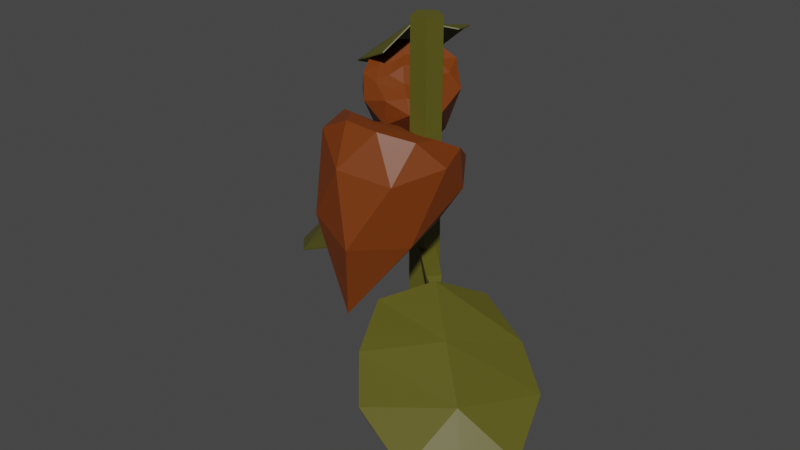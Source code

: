# Source: StrawberryPlant_Stage_04.blend  (saved by Blender 2.90.8; exported with 4.5.12 LTS)
import bpy
from mathutils import Matrix  # noqa: F401  (used for matrix-valued properties, if any)

bpy.ops.wm.read_factory_settings(use_empty=True)
scene = bpy.context.scene
scene.name = 'Scene'

# ---- collections
col_collection = bpy.data.collections.new('Collection'); scene.collection.children.link(col_collection)

# ---- materials (node trees are filled in below, after node groups)
mat_oldgreenstrawberryplant = bpy.data.materials.new('OldGreenStrawberryPlant')
mat_oldgreenstrawberryplant.use_transparent_shadow = False
mat_oldgredstrawberryplant = bpy.data.materials.new('OldGRedStrawberryPlant')
mat_oldgredstrawberryplant.use_transparent_shadow = False

# ---- material node trees
mat_oldgreenstrawberryplant.use_nodes = True; mat_oldgreenstrawberryplant.node_tree.nodes.clear()
_N = mat_oldgreenstrawberryplant.node_tree.nodes; _L = mat_oldgreenstrawberryplant.node_tree.links
n0 = _N.new('ShaderNodeBsdfPrincipled'); n0.name = 'Principled BSDF'; n0.location = (10, 300)
n0.distribution = 'GGX'
n0.subsurface_method = 'BURLEY'
n0.inputs[0].default_value = (0.1025, 0.09553, 0.01018, 1.0)
n0.inputs[3].default_value = 1.45
n0.inputs[27].default_value = (0.0, 0.0, 0.0, 1.0)
n0.inputs[28].default_value = 1.0
n1 = _N.new('ShaderNodeOutputMaterial'); n1.name = 'Material Output'; n1.location = (300, 300)
_L.new(n0.outputs[0], n1.inputs[0])
n1.is_active_output = True
mat_oldgredstrawberryplant.use_nodes = True; mat_oldgredstrawberryplant.node_tree.nodes.clear()
_N = mat_oldgredstrawberryplant.node_tree.nodes; _L = mat_oldgredstrawberryplant.node_tree.links
n0 = _N.new('ShaderNodeBsdfPrincipled'); n0.name = 'Principled BSDF'; n0.location = (10, 300)
n0.distribution = 'GGX'
n0.subsurface_method = 'BURLEY'
n0.inputs[0].default_value = (0.1789, 0.03686, 0.001841, 1.0)
n0.inputs[3].default_value = 1.45
n0.inputs[27].default_value = (0.0, 0.0, 0.0, 1.0)
n0.inputs[28].default_value = 1.0
n1 = _N.new('ShaderNodeOutputMaterial'); n1.name = 'Material Output'; n1.location = (300, 300)
_L.new(n0.outputs[0], n1.inputs[0])
n1.is_active_output = True

# ---- world
world_world = bpy.data.worlds.new('World'); scene.world = world_world
world_world.use_nodes = True; world_world.node_tree.nodes.clear()
_N = world_world.node_tree.nodes; _L = world_world.node_tree.links
n0 = _N.new('ShaderNodeOutputWorld'); n0.name = 'World Output'; n0.location = (300, 300)
n1 = _N.new('ShaderNodeBackground'); n1.name = 'Background'; n1.location = (10, 300)
n1.inputs[0].default_value = (0.05088, 0.05088, 0.05088, 1.0)
_L.new(n1.outputs[0], n0.inputs[0])
n0.is_active_output = True
world_world.color = (0.05088, 0.05088, 0.05088)
world_world.use_sun_shadow = False
world_world.sun_shadow_jitter_overblur = 0.0

# ---- meshes
me_cylinder_005 = bpy.data.meshes.new('Cylinder.005')
me_cylinder_005.from_pydata([(0.1159, 0.1708, -1.555), (0.1159, 0.1234, 0.9532), (0.252, 0.07183, -1.555), (0.207, 0.05719, 0.9532), (0.2, -0.08825, -1.555), (0.1722, -0.04992, 0.9532), (0.03171, -0.08825, -1.555), (0.05955, -0.04992, 0.9532), (-0.0203, 0.07183, -1.555), (0.02475, 0.05719, 0.9532), (0.1159, 0.1234, -1.345), (0.207, 0.05719, -1.345), (0.1722, -0.04992, -1.345), (0.05955, -0.04992, -1.345), (0.02475, 0.05719, -1.345), (0.04986, 0.01593, -0.2475), (0.0501, 0.009756, -0.2209), (0.06994, 0.1001, -0.2281), (0.07019, 0.09395, -0.2015), (-0.3409, 0.1799, -0.3517), (-0.2084, 0.1003, -0.326), (-0.2182, 0.0949, -0.2927), (-0.1903, 0.1762, -0.3086), (-0.2001, 0.1708, -0.2752), (-1.067, 0.1917, -0.895), (-1.075, 0.1922, -0.8894), (-0.9442, 0.7044, -0.7778), (-0.9518, 0.7049, -0.7722), (-1.187, 0.553, -1.126), (-1.195, 0.5535, -1.12), (-0.806, -0.07775, -0.7825), (-0.8112, -0.07838, -0.7744), (-0.6049, 0.7653, -0.5881), (-0.6101, 0.7647, -0.58), (-0.8783, 0.3673, -0.6099), (-0.8731, 0.368, -0.6181), (-0.2337, -0.1132, -0.4833), (-0.2388, -0.1138, -0.4752), (-0.1056, 0.4235, -0.3596), (-0.1108, 0.4228, -0.3515), (-0.2491, 0.1455, -0.2973), (-0.2543, 0.1449, -0.2892), (-0.531, -0.1422, -0.6437), (-0.5362, -0.1428, -0.6356), (-0.3441, 0.6412, -0.4631), (-0.5616, 0.2567, -0.4564), (-0.5668, 0.2561, -0.4484), (-0.3493, 0.6405, -0.455), (0.1509, 0.07084, -0.4666), (0.1489, 0.07348, -0.4359), (0.08339, -0.003646, -0.4648), (0.0813, -0.001006, -0.4341), (0.4712, -0.2901, -0.5759), (0.3771, -0.1428, -0.5446), (0.3831, -0.1473, -0.5054), (0.3162, -0.2099, -0.5429), (0.3222, -0.2145, -0.5038), (1.279, -0.6325, -1.106), (1.286, -0.638, -1.099), (0.8696, -1.086, -1.092), (0.8758, -1.091, -1.085), (1.241, -1.039, -1.421), (1.247, -1.045, -1.413), (1.148, -0.2329, -0.9514), (1.152, -0.2362, -0.9417), (0.4713, -0.9787, -0.9334), (0.4752, -0.982, -0.9238), (0.9528, -0.7347, -0.8453), (0.9488, -0.7314, -0.8551), (0.5436, 0.07464, -0.6717), (0.5475, 0.07134, -0.662), (0.1131, -0.4001, -0.6602), (0.117, -0.4034, -0.6506), (0.3881, -0.2134, -0.5179), (0.392, -0.2167, -0.5083), (0.8832, -0.03774, -0.8125), (0.8871, -0.04104, -0.8029), (0.2547, -0.7308, -0.7958), (0.6691, -0.4723, -0.6852), (0.673, -0.4756, -0.6756), (0.2586, -0.7341, -0.7862), (0.2325, -0.7938, -0.1311), (0.4756, -0.5082, 0.4626), (0.09384, -0.6163, 0.5247), (-0.2232, -0.4492, 0.2743), (0.07258, -0.192, -0.1679), (0.5737, -0.2235, 0.1378), (0.2438, -0.4305, 0.4616), (-0.007578, -0.3709, 0.4402), (-0.04223, -0.1195, 0.3183), (0.2778, -0.02893, 0.2634), (0.4103, -0.2526, 0.3686), (0.1762, -0.2513, 0.3484), (0.1373, -0.7506, 0.3012), (0.4401, -0.6649, 0.2531), (0.3025, -0.6169, 0.5125), (0.5929, -0.3986, 0.3157), (0.4747, -0.5432, -0.1321), (-0.07118, -0.6973, -0.03881), (-0.09907, -0.5945, 0.4267), (0.1373, -0.6844, -0.6061), (-0.158, -0.3573, -0.05801), (0.3763, -0.206, -0.1496), (0.473, -0.3509, 0.432), (0.5251, -0.191, 0.3473), (0.1828, -0.5121, 0.5103), (0.3474, -0.4656, 0.482), (-0.1373, -0.3786, 0.4608), (0.009126, -0.4822, 0.5112), (-0.0573, -0.03884, 0.1896), (-0.1868, -0.2098, 0.3398), (0.4457, -0.03068, 0.2314), (0.2117, 0.03732, 0.1435), (0.3437, -0.352, 0.4262), (0.113, -0.4173, 0.4657), (-0.05125, -0.2569, 0.3771), (0.1057, -0.04491, 0.266), (0.3704, -0.1375, 0.3048), (0.2152, -0.3391, 0.4389), (0.3023, -0.2463, 0.3592), (0.07434, -0.3108, 0.3983), (0.07212, -0.1961, 0.2997), (0.2179, -0.1548, 0.2749), (-0.4614, 0.3488, 0.14), (-0.3238, -0.00879, 0.5274), (-0.3328, 0.2632, 0.6633), (-0.1397, 0.5081, 0.5489), (0.01031, 0.3515, 0.1586), (-0.1209, -0.05952, 0.2657), (-0.2227, 0.1376, 0.5779), (-0.1305, 0.3058, 0.6185), (0.06491, 0.3084, 0.5339), (0.07245, 0.08046, 0.4201), (-0.1206, 0.008125, 0.4698), (-0.07421, 0.1752, 0.5084), (-0.4299, 0.3089, 0.4914), (-0.4227, 0.09329, 0.3873), (-0.3722, 0.1216, 0.6047), (-0.2599, -0.07874, 0.3928), (-0.3244, 0.1319, 0.09942), (-0.3368, 0.5207, 0.2857), (-0.2762, 0.4142, 0.6369), (-0.3544, 0.4421, -0.2532), (-0.07108, 0.5194, 0.2932), (-0.05848, 0.1388, 0.103), (-0.207, -0.03062, 0.5031), (-0.09658, -0.07899, 0.4272), (-0.2728, 0.185, 0.6284), (-0.269, 0.06779, 0.5697), (-0.1122, 0.3929, 0.663), (-0.218, 0.2998, 0.6681), (0.1321, 0.332, 0.4431), (0.0256, 0.4217, 0.5839), (0.04051, -0.02889, 0.3588), (0.1384, 0.1404, 0.3474), (-0.183, 0.06083, 0.5283), (-0.1884, 0.2252, 0.6104), (-0.03619, 0.3282, 0.5809), (0.09345, 0.2027, 0.4613), (-0.02625, 0.02778, 0.4308), (-0.1496, 0.1449, 0.5665), (-0.09506, 0.08416, 0.4875), (-0.1004, 0.2465, 0.5686), (-0.01207, 0.2479, 0.496), (-0.008595, 0.1439, 0.4442), (0.08647, -0.02719, 0.8493), (0.08573, -0.03372, 0.87), (0.131, 0.0251, 0.8672), (0.1302, 0.01858, 0.888), (-0.1429, 0.232, 0.8031), (-0.07391, 0.1276, 0.8099), (-0.08124, 0.1245, 0.8369), (-0.03379, 0.1747, 0.8261), (-0.04112, 0.1717, 0.8531), (-0.6798, 0.53, 0.4023), (-0.6849, 0.5326, 0.4074), (-0.4088, 0.8485, 0.5115), (-0.4138, 0.851, 0.5165), (-0.6532, 0.8507, 0.2495), (-0.6583, 0.8533, 0.2546), (-0.5857, 0.2377, 0.4788), (-0.5892, 0.2384, 0.4855), (-0.14, 0.7613, 0.6586), (-0.1436, 0.762, 0.6654), (-0.4713, 0.5699, 0.6272), (-0.4676, 0.5692, 0.6202), (-0.1732, -0.00564, 0.6764), (-0.1767, -0.004934, 0.6832), (0.1104, 0.3277, 0.7911), (0.1069, 0.3284, 0.7979), (-0.08623, 0.1718, 0.8379), (-0.0898, 0.1726, 0.8447), (-0.4046, 0.08698, 0.5694), (-0.4082, 0.08769, 0.5762), (0.00936, 0.5735, 0.7369), (-0.28, 0.3705, 0.7397), (-0.2836, 0.3712, 0.7465), (0.005788, 0.5742, 0.7436)], [], [(10, 1, 3, 11), (11, 3, 5, 12), (12, 5, 7, 13), (3, 1, 9, 7, 5), (13, 7, 9, 14), (14, 9, 1, 10), (0, 2, 4, 6, 8), (8, 14, 10, 0), (6, 13, 14, 8), (4, 12, 13, 6), (2, 11, 12, 4), (0, 10, 11, 2), (20, 21, 19), (22, 23, 18, 17), (17, 18, 16, 15), (20, 22, 17, 15), (23, 21, 16, 18), (19, 21, 23), (19, 22, 20), (19, 23, 22), (15, 16, 21, 20), (43, 42, 36, 37), (28, 29, 27, 26), (45, 44, 38, 40), (43, 37, 41, 46), (45, 40, 36, 42), (46, 41, 39, 47), (47, 39, 38, 44), (24, 25, 29, 28), (29, 34, 33, 27), (25, 31, 34, 29), (26, 32, 35, 28), (27, 33, 32, 26), (30, 31, 25, 24), (40, 41, 37, 36), (38, 39, 41, 40), (28, 35, 30, 24), (33, 47, 44, 32), (34, 46, 47, 33), (35, 45, 42, 30), (31, 43, 46, 34), (35, 32, 44, 45), (31, 30, 42, 43), (53, 54, 52), (55, 56, 51, 50), (50, 51, 49, 48), (53, 55, 50, 48), (56, 54, 49, 51), (52, 54, 56), (52, 55, 53), (52, 56, 55), (48, 49, 54, 53), (76, 75, 69, 70), (61, 62, 60, 59), (78, 77, 71, 73), (76, 70, 74, 79), (78, 73, 69, 75), (79, 74, 72, 80), (80, 72, 71, 77), (57, 58, 62, 61), (62, 67, 66, 60), (58, 64, 67, 62), (59, 65, 68, 61), (60, 66, 65, 59), (63, 64, 58, 57), (73, 74, 70, 69), (71, 72, 74, 73), (61, 68, 63, 57), (66, 80, 77, 65), (67, 79, 80, 66), (68, 78, 75, 63), (64, 76, 79, 67), (68, 65, 77, 78), (64, 63, 75, 76), (81, 94, 93), (82, 94, 96), (81, 93, 98), (81, 98, 100), (81, 100, 97), (82, 96, 103), (83, 95, 105), (84, 99, 107), (85, 101, 109), (86, 102, 111), (82, 103, 106), (83, 105, 108), (84, 107, 110), (85, 109, 112), (86, 111, 104), (87, 113, 118), (88, 114, 120), (89, 115, 121), (90, 116, 122), (91, 117, 119), (119, 122, 92), (119, 117, 122), (117, 90, 122), (122, 121, 92), (122, 116, 121), (116, 89, 121), (121, 120, 92), (121, 115, 120), (115, 88, 120), (120, 118, 92), (120, 114, 118), (114, 87, 118), (118, 119, 92), (118, 113, 119), (113, 91, 119), (104, 117, 91), (104, 111, 117), (111, 90, 117), (112, 116, 90), (112, 109, 116), (109, 89, 116), (110, 115, 89), (110, 107, 115), (107, 88, 115), (108, 114, 88), (108, 105, 114), (105, 87, 114), (106, 113, 87), (106, 103, 113), (103, 91, 113), (111, 112, 90), (111, 102, 112), (102, 85, 112), (109, 110, 89), (109, 101, 110), (101, 84, 110), (107, 108, 88), (107, 99, 108), (99, 83, 108), (105, 106, 87), (105, 95, 106), (95, 82, 106), (103, 104, 91), (103, 96, 104), (96, 86, 104), (97, 102, 86), (97, 100, 102), (100, 85, 102), (100, 101, 85), (100, 98, 101), (98, 84, 101), (98, 99, 84), (98, 93, 99), (93, 83, 99), (96, 97, 86), (96, 94, 97), (94, 81, 97), (93, 95, 83), (93, 94, 95), (94, 82, 95), (123, 136, 135), (124, 136, 138), (123, 135, 140), (123, 140, 142), (123, 142, 139), (124, 138, 145), (125, 137, 147), (126, 141, 149), (127, 143, 151), (128, 144, 153), (124, 145, 148), (125, 147, 150), (126, 149, 152), (127, 151, 154), (128, 153, 146), (129, 155, 160), (130, 156, 162), (131, 157, 163), (132, 158, 164), (133, 159, 161), (161, 164, 134), (161, 159, 164), (159, 132, 164), (164, 163, 134), (164, 158, 163), (158, 131, 163), (163, 162, 134), (163, 157, 162), (157, 130, 162), (162, 160, 134), (162, 156, 160), (156, 129, 160), (160, 161, 134), (160, 155, 161), (155, 133, 161), (146, 159, 133), (146, 153, 159), (153, 132, 159), (154, 158, 132), (154, 151, 158), (151, 131, 158), (152, 157, 131), (152, 149, 157), (149, 130, 157), (150, 156, 130), (150, 147, 156), (147, 129, 156), (148, 155, 129), (148, 145, 155), (145, 133, 155), (153, 154, 132), (153, 144, 154), (144, 127, 154), (151, 152, 131), (151, 143, 152), (143, 126, 152), (149, 150, 130), (149, 141, 150), (141, 125, 150), (147, 148, 129), (147, 137, 148), (137, 124, 148), (145, 146, 133), (145, 138, 146), (138, 128, 146), (139, 144, 128), (139, 142, 144), (142, 127, 144), (142, 143, 127), (142, 140, 143), (140, 126, 143), (140, 141, 126), (140, 135, 141), (135, 125, 141), (138, 139, 128), (138, 136, 139), (136, 123, 139), (135, 137, 125), (135, 136, 137), (136, 124, 137), (170, 171, 169), (172, 173, 168, 167), (167, 168, 166, 165), (170, 172, 167, 165), (173, 171, 166, 168), (169, 171, 173), (169, 172, 170), (169, 173, 172), (165, 166, 171, 170), (193, 192, 186, 187), (178, 179, 177, 176), (195, 194, 188, 190), (193, 187, 191, 196), (195, 190, 186, 192), (196, 191, 189, 197), (197, 189, 188, 194), (174, 175, 179, 178), (179, 184, 183, 177), (175, 181, 184, 179), (176, 182, 185, 178), (177, 183, 182, 176), (180, 181, 175, 174), (190, 191, 187, 186), (188, 189, 191, 190), (178, 185, 180, 174), (183, 197, 194, 182), (184, 196, 197, 183), (185, 195, 192, 180), (181, 193, 196, 184), (185, 182, 194, 195), (181, 180, 192, 193)])
me_cylinder_005.polygons.foreach_set('material_index', [0, 0, 0, 0, 0, 0, 0, 0, 0, 0, 0, 0, 0, 0, 0, 0, 0, 0, 0, 0, 0, 0, 0, 0, 0, 0, 0, 0, 0, 0, 0, 0, 0, 0, 0, 0, 0, 0, 0, 0, 0, 0, 0, 0, 0, 0, 0, 0, 0, 0, 0, 0, 0, 0, 0, 0, 0, 0, 0, 0, 0, 0, 0, 0, 0, 0, 0, 0, 0, 0, 0, 0, 0, 0, 1, 1, 1, 1, 1, 1, 1, 1, 1, 1, 1, 1, 1, 1, 1, 1, 1, 1, 1, 1, 1, 1, 1, 1, 1, 1, 1, 1, 1, 1, 1, 1, 1, 1, 1, 1, 1, 1, 1, 1, 1, 1, 1, 1, 1, 1, 1, 1, 1, 1, 1, 1, 1, 1, 1, 1, 1, 1, 1, 1, 1, 1, 1, 1, 1, 1, 1, 1, 1, 1, 1, 1, 1, 1, 1, 1, 1, 1, 1, 1, 1, 1, 1, 1, 1, 1, 1, 1, 1, 1, 1, 1, 1, 1, 1, 1, 1, 1, 1, 1, 1, 1, 1, 1, 1, 1, 1, 1, 1, 1, 1, 1, 1, 1, 1, 1, 1, 1, 1, 1, 1, 1, 1, 1, 1, 1, 1, 1, 1, 1, 1, 1, 1, 1, 1, 1, 1, 1, 1, 1, 1, 1, 1, 1, 1, 1, 1, 1, 1, 1, 1, 1, 1, 1, 1, 1, 1, 1, 1, 1, 0, 0, 0, 0, 0, 0, 0, 0, 0, 0, 0, 0, 0, 0, 0, 0, 0, 0, 0, 0, 0, 0, 0, 0, 0, 0, 0, 0, 0, 0, 0])
_uv = me_cylinder_005.uv_layers.new(name='UVMap')
_uv.uv.foreach_set('vector', [1.0, 0.5483, 1.0, 1.0, 0.8, 1.0, 0.8, 0.5483, 0.8, 0.5483, 0.8, 1.0, 0.6, 1.0, 0.6, 0.5483, 0.6, 0.5483, 0.6, 1.0, 0.4, 1.0, 0.4, 0.5483, 0.4783, 0.3242, 0.25, 0.49, 0.02175, 0.3242, 0.1089, 0.05584, 0.3911, 0.05584, 0.4, 0.5483, 0.4, 1.0, 0.2, 1.0, 0.2, 0.5483, 0.2, 0.5483, 0.2, 1.0, 2.98e-08, 1.0, 2.98e-08, 0.5483, 0.75, 0.49, 0.9783, 0.3242, 0.8911, 0.05584, 0.6089, 0.05584, 0.5217, 0.3242, 0.2, 0.5, 0.2, 0.5483, 2.98e-08, 0.5483, 2.98e-08, 0.5, 0.4, 0.5, 0.4, 0.5483, 0.2, 0.5483, 0.2, 0.5, 0.6, 0.5, 0.6, 0.5483, 0.4, 0.5483, 0.4, 0.5, 0.8, 0.5, 0.8, 0.5483, 0.6, 0.5483, 0.6, 0.5, 1.0, 0.5, 1.0, 0.5483, 0.8, 0.5483, 0.8, 0.5, 0.375, 0.125, 0.625, 0.125, 0.5, 0.375, 0.375, 0.625, 0.625, 0.625, 0.625, 0.75, 0.375, 0.75, 0.375, 0.75, 0.625, 0.75, 0.625, 1.0, 0.375, 1.0, 0.125, 0.625, 0.375, 0.625, 0.375, 0.75, 0.125, 0.75, 0.625, 0.625, 0.875, 0.625, 0.875, 0.75, 0.625, 0.75, 0.5, 0.375, 0.875, 0.625, 0.625, 0.625, 0.5, 0.375, 0.375, 0.625, 0.125, 0.625, 0.5, 0.375, 0.625, 0.625, 0.375, 0.625, 0.375, 0.0, 0.625, 0.0, 0.625, 0.125, 0.375, 0.125, 0.625, 0.04167, 0.375, 0.04167, 0.375, 0.0, 0.625, 0.0, 0.375, 0.375, 0.625, 0.375, 0.625, 0.5, 0.375, 0.5, 0.25, 0.7083, 0.375, 0.7083, 0.375, 0.75, 0.25, 0.75, 0.875, 0.7083, 0.875, 0.75, 0.75, 0.75, 0.75, 0.7083, 0.25, 0.7083, 0.25, 0.75, 0.125, 0.75, 0.125, 0.7083, 0.75, 0.7083, 0.75, 0.75, 0.625, 0.75, 0.625, 0.7083, 0.625, 0.7083, 0.625, 0.75, 0.375, 0.75, 0.375, 0.7083, 0.375, 0.25, 0.625, 0.25, 0.625, 0.375, 0.375, 0.375, 0.75, 0.5, 0.75, 0.6667, 0.625, 0.6667, 0.625, 0.5, 0.875, 0.5, 0.875, 0.6667, 0.75, 0.6667, 0.75, 0.5, 0.375, 0.5, 0.375, 0.6667, 0.25, 0.6667, 0.25, 0.5, 0.625, 0.5, 0.625, 0.6667, 0.375, 0.6667, 0.375, 0.5, 0.375, 0.08333, 0.625, 0.08333, 0.625, 0.25, 0.375, 0.25, 0.375, 0.875, 0.625, 0.875, 0.625, 1.0, 0.375, 1.0, 0.375, 0.75, 0.625, 0.75, 0.625, 0.875, 0.375, 0.875, 0.25, 0.5, 0.25, 0.6667, 0.125, 0.6667, 0.125, 0.5, 0.625, 0.6667, 0.625, 0.7083, 0.375, 0.7083, 0.375, 0.6667, 0.75, 0.6667, 0.75, 0.7083, 0.625, 0.7083, 0.625, 0.6667, 0.25, 0.6667, 0.25, 0.7083, 0.125, 0.7083, 0.125, 0.6667, 0.875, 0.6667, 0.875, 0.7083, 0.75, 0.7083, 0.75, 0.6667, 0.25, 0.6667, 0.375, 0.6667, 0.375, 0.7083, 0.25, 0.7083, 0.625, 0.08333, 0.375, 0.08333, 0.375, 0.04167, 0.625, 0.04167, 0.375, 0.125, 0.625, 0.125, 0.5, 0.375, 0.375, 0.625, 0.625, 0.625, 0.625, 0.75, 0.375, 0.75, 0.375, 0.75, 0.625, 0.75, 0.625, 1.0, 0.375, 1.0, 0.125, 0.625, 0.375, 0.625, 0.375, 0.75, 0.125, 0.75, 0.625, 0.625, 0.875, 0.625, 0.875, 0.75, 0.625, 0.75, 0.5, 0.375, 0.875, 0.625, 0.625, 0.625, 0.5, 0.375, 0.375, 0.625, 0.125, 0.625, 0.5, 0.375, 0.625, 0.625, 0.375, 0.625, 0.375, 0.0, 0.625, 0.0, 0.625, 0.125, 0.375, 0.125, 0.625, 0.04167, 0.375, 0.04167, 0.375, 0.0, 0.625, 0.0, 0.375, 0.375, 0.625, 0.375, 0.625, 0.5, 0.375, 0.5, 0.25, 0.7083, 0.375, 0.7083, 0.375, 0.75, 0.25, 0.75, 0.875, 0.7083, 0.875, 0.75, 0.75, 0.75, 0.75, 0.7083, 0.25, 0.7083, 0.25, 0.75, 0.125, 0.75, 0.125, 0.7083, 0.75, 0.7083, 0.75, 0.75, 0.625, 0.75, 0.625, 0.7083, 0.625, 0.7083, 0.625, 0.75, 0.375, 0.75, 0.375, 0.7083, 0.375, 0.25, 0.625, 0.25, 0.625, 0.375, 0.375, 0.375, 0.75, 0.5, 0.75, 0.6667, 0.625, 0.6667, 0.625, 0.5, 0.875, 0.5, 0.875, 0.6667, 0.75, 0.6667, 0.75, 0.5, 0.375, 0.5, 0.375, 0.6667, 0.25, 0.6667, 0.25, 0.5, 0.625, 0.5, 0.625, 0.6667, 0.375, 0.6667, 0.375, 0.5, 0.375, 0.08333, 0.625, 0.08333, 0.625, 0.25, 0.375, 0.25, 0.375, 0.875, 0.625, 0.875, 0.625, 1.0, 0.375, 1.0, 0.375, 0.75, 0.625, 0.75, 0.625, 0.875, 0.375, 0.875, 0.25, 0.5, 0.25, 0.6667, 0.125, 0.6667, 0.125, 0.5, 0.625, 0.6667, 0.625, 0.7083, 0.375, 0.7083, 0.375, 0.6667, 0.75, 0.6667, 0.75, 0.7083, 0.625, 0.7083, 0.625, 0.6667, 0.25, 0.6667, 0.25, 0.7083, 0.125, 0.7083, 0.125, 0.6667, 0.875, 0.6667, 0.875, 0.7083, 0.75, 0.7083, 0.75, 0.6667, 0.25, 0.6667, 0.375, 0.6667, 0.375, 0.7083, 0.25, 0.7083, 0.625, 0.08333, 0.375, 0.08333, 0.375, 0.04167, 0.625, 0.04167, 0.8182, 0.0, 0.7727, 0.07873, 0.8636, 0.07873, 0.7273, 0.1575, 0.6818, 0.07873, 0.6364, 0.1575, 0.09091, 0.0, 0.04545, 0.07873, 0.1364, 0.07873, 0.2727, 0.0, 0.2273, 0.07873, 0.3182, 0.07873, 0.4545, 0.0, 0.4091, 0.07873, 0.5, 0.07873, 0.7273, 0.1575, 0.6364, 0.1575, 0.6818, 0.2362, 0.9091, 0.1575, 0.8182, 0.1575, 0.8636, 0.2362, 0.1818, 0.1575, 0.09091, 0.1575, 0.1364, 0.2362, 0.3636, 0.1575, 0.2727, 0.1575, 0.3182, 0.2362, 0.5455, 0.1575, 0.4545, 0.1575, 0.5, 0.2362, 0.7273, 0.1575, 0.6818, 0.2362, 0.7727, 0.2362, 0.9091, 0.1575, 0.8636, 0.2362, 0.9545, 0.2362, 0.1818, 0.1575, 0.1364, 0.2362, 0.2273, 0.2362, 0.3636, 0.1575, 0.3182, 0.2362, 0.4091, 0.2362, 0.5455, 0.1575, 0.5, 0.2362, 0.5909, 0.2362, 0.8182, 0.3149, 0.7273, 0.3149, 0.7727, 0.3937, 1.0, 0.3149, 0.9091, 0.3149, 0.9545, 0.3937, 0.2727, 0.3149, 0.1818, 0.3149, 0.2273, 0.3937, 0.4545, 0.3149, 0.3636, 0.3149, 0.4091, 0.3937, 0.6364, 0.3149, 0.5455, 0.3149, 0.5909, 0.3937, 0.5909, 0.3937, 0.5, 0.3937, 0.5455, 0.4724, 0.5909, 0.3937, 0.5455, 0.3149, 0.5, 0.3937, 0.5455, 0.3149, 0.4545, 0.3149, 0.5, 0.3937, 0.4091, 0.3937, 0.3182, 0.3937, 0.3636, 0.4724, 0.4091, 0.3937, 0.3636, 0.3149, 0.3182, 0.3937, 0.3636, 0.3149, 0.2727, 0.3149, 0.3182, 0.3937, 0.2273, 0.3937, 0.1364, 0.3937, 0.1818, 0.4724, 0.2273, 0.3937, 0.1818, 0.3149, 0.1364, 0.3937, 0.1818, 0.3149, 0.09091, 0.3149, 0.1364, 0.3937, 0.9545, 0.3937, 0.8636, 0.3937, 0.9091, 0.4724, 0.9545, 0.3937, 0.9091, 0.3149, 0.8636, 0.3937, 0.9091, 0.3149, 0.8182, 0.3149, 0.8636, 0.3937, 0.7727, 0.3937, 0.6818, 0.3937, 0.7273, 0.4724, 0.7727, 0.3937, 0.7273, 0.3149, 0.6818, 0.3937, 0.7273, 0.3149, 0.6364, 0.3149, 0.6818, 0.3937, 0.5909, 0.2362, 0.5455, 0.3149, 0.6364, 0.3149, 0.5909, 0.2362, 0.5, 0.2362, 0.5455, 0.3149, 0.5, 0.2362, 0.4545, 0.3149, 0.5455, 0.3149, 0.4091, 0.2362, 0.3636, 0.3149, 0.4545, 0.3149, 0.4091, 0.2362, 0.3182, 0.2362, 0.3636, 0.3149, 0.3182, 0.2362, 0.2727, 0.3149, 0.3636, 0.3149, 0.2273, 0.2362, 0.1818, 0.3149, 0.2727, 0.3149, 0.2273, 0.2362, 0.1364, 0.2362, 0.1818, 0.3149, 0.1364, 0.2362, 0.09091, 0.3149, 0.1818, 0.3149, 0.9545, 0.2362, 0.9091, 0.3149, 1.0, 0.3149, 0.9545, 0.2362, 0.8636, 0.2362, 0.9091, 0.3149, 0.8636, 0.2362, 0.8182, 0.3149, 0.9091, 0.3149, 0.7727, 0.2362, 0.7273, 0.3149, 0.8182, 0.3149, 0.7727, 0.2362, 0.6818, 0.2362, 0.7273, 0.3149, 0.6818, 0.2362, 0.6364, 0.3149, 0.7273, 0.3149, 0.5, 0.2362, 0.4091, 0.2362, 0.4545, 0.3149, 0.5, 0.2362, 0.4545, 0.1575, 0.4091, 0.2362, 0.4545, 0.1575, 0.3636, 0.1575, 0.4091, 0.2362, 0.3182, 0.2362, 0.2273, 0.2362, 0.2727, 0.3149, 0.3182, 0.2362, 0.2727, 0.1575, 0.2273, 0.2362, 0.2727, 0.1575, 0.1818, 0.1575, 0.2273, 0.2362, 0.1364, 0.2362, 0.04545, 0.2362, 0.09091, 0.3149, 0.1364, 0.2362, 0.09091, 0.1575, 0.04545, 0.2362, 0.09091, 0.1575, 0.0, 0.1575, 0.04545, 0.2362, 0.8636, 0.2362, 0.7727, 0.2362, 0.8182, 0.3149, 0.8636, 0.2362, 0.8182, 0.1575, 0.7727, 0.2362, 0.8182, 0.1575, 0.7273, 0.1575, 0.7727, 0.2362, 0.6818, 0.2362, 0.5909, 0.2362, 0.6364, 0.3149, 0.6818, 0.2362, 0.6364, 0.1575, 0.5909, 0.2362, 0.6364, 0.1575, 0.5455, 0.1575, 0.5909, 0.2362, 0.5, 0.07873, 0.4545, 0.1575, 0.5455, 0.1575, 0.5, 0.07873, 0.4091, 0.07873, 0.4545, 0.1575, 0.4091, 0.07873, 0.3636, 0.1575, 0.4545, 0.1575, 0.3182, 0.07873, 0.2727, 0.1575, 0.3636, 0.1575, 0.3182, 0.07873, 0.2273, 0.07873, 0.2727, 0.1575, 0.2273, 0.07873, 0.1818, 0.1575, 0.2727, 0.1575, 0.1364, 0.07873, 0.09091, 0.1575, 0.1818, 0.1575, 0.1364, 0.07873, 0.04545, 0.07873, 0.09091, 0.1575, 0.04545, 0.07873, 0.0, 0.1575, 0.09091, 0.1575, 0.6364, 0.1575, 0.5909, 0.07873, 0.5455, 0.1575, 0.6364, 0.1575, 0.6818, 0.07873, 0.5909, 0.07873, 0.6818, 0.07873, 0.6364, 0.0, 0.5909, 0.07873, 0.8636, 0.07873, 0.8182, 0.1575, 0.9091, 0.1575, 0.8636, 0.07873, 0.7727, 0.07873, 0.8182, 0.1575, 0.7727, 0.07873, 0.7273, 0.1575, 0.8182, 0.1575, 0.8182, 0.0, 0.7727, 0.07873, 0.8636, 0.07873, 0.7273, 0.1575, 0.6818, 0.07873, 0.6364, 0.1575, 0.09091, 0.0, 0.04545, 0.07873, 0.1364, 0.07873, 0.2727, 0.0, 0.2273, 0.07873, 0.3182, 0.07873, 0.4545, 0.0, 0.4091, 0.07873, 0.5, 0.07873, 0.7273, 0.1575, 0.6364, 0.1575, 0.6818, 0.2362, 0.9091, 0.1575, 0.8182, 0.1575, 0.8636, 0.2362, 0.1818, 0.1575, 0.09091, 0.1575, 0.1364, 0.2362, 0.3636, 0.1575, 0.2727, 0.1575, 0.3182, 0.2362, 0.5455, 0.1575, 0.4545, 0.1575, 0.5, 0.2362, 0.7273, 0.1575, 0.6818, 0.2362, 0.7727, 0.2362, 0.9091, 0.1575, 0.8636, 0.2362, 0.9545, 0.2362, 0.1818, 0.1575, 0.1364, 0.2362, 0.2273, 0.2362, 0.3636, 0.1575, 0.3182, 0.2362, 0.4091, 0.2362, 0.5455, 0.1575, 0.5, 0.2362, 0.5909, 0.2362, 0.8182, 0.3149, 0.7273, 0.3149, 0.7727, 0.3937, 1.0, 0.3149, 0.9091, 0.3149, 0.9545, 0.3937, 0.2727, 0.3149, 0.1818, 0.3149, 0.2273, 0.3937, 0.4545, 0.3149, 0.3636, 0.3149, 0.4091, 0.3937, 0.6364, 0.3149, 0.5455, 0.3149, 0.5909, 0.3937, 0.5909, 0.3937, 0.5, 0.3937, 0.5455, 0.4724, 0.5909, 0.3937, 0.5455, 0.3149, 0.5, 0.3937, 0.5455, 0.3149, 0.4545, 0.3149, 0.5, 0.3937, 0.4091, 0.3937, 0.3182, 0.3937, 0.3636, 0.4724, 0.4091, 0.3937, 0.3636, 0.3149, 0.3182, 0.3937, 0.3636, 0.3149, 0.2727, 0.3149, 0.3182, 0.3937, 0.2273, 0.3937, 0.1364, 0.3937, 0.1818, 0.4724, 0.2273, 0.3937, 0.1818, 0.3149, 0.1364, 0.3937, 0.1818, 0.3149, 0.09091, 0.3149, 0.1364, 0.3937, 0.9545, 0.3937, 0.8636, 0.3937, 0.9091, 0.4724, 0.9545, 0.3937, 0.9091, 0.3149, 0.8636, 0.3937, 0.9091, 0.3149, 0.8182, 0.3149, 0.8636, 0.3937, 0.7727, 0.3937, 0.6818, 0.3937, 0.7273, 0.4724, 0.7727, 0.3937, 0.7273, 0.3149, 0.6818, 0.3937, 0.7273, 0.3149, 0.6364, 0.3149, 0.6818, 0.3937, 0.5909, 0.2362, 0.5455, 0.3149, 0.6364, 0.3149, 0.5909, 0.2362, 0.5, 0.2362, 0.5455, 0.3149, 0.5, 0.2362, 0.4545, 0.3149, 0.5455, 0.3149, 0.4091, 0.2362, 0.3636, 0.3149, 0.4545, 0.3149, 0.4091, 0.2362, 0.3182, 0.2362, 0.3636, 0.3149, 0.3182, 0.2362, 0.2727, 0.3149, 0.3636, 0.3149, 0.2273, 0.2362, 0.1818, 0.3149, 0.2727, 0.3149, 0.2273, 0.2362, 0.1364, 0.2362, 0.1818, 0.3149, 0.1364, 0.2362, 0.09091, 0.3149, 0.1818, 0.3149, 0.9545, 0.2362, 0.9091, 0.3149, 1.0, 0.3149, 0.9545, 0.2362, 0.8636, 0.2362, 0.9091, 0.3149, 0.8636, 0.2362, 0.8182, 0.3149, 0.9091, 0.3149, 0.7727, 0.2362, 0.7273, 0.3149, 0.8182, 0.3149, 0.7727, 0.2362, 0.6818, 0.2362, 0.7273, 0.3149, 0.6818, 0.2362, 0.6364, 0.3149, 0.7273, 0.3149, 0.5, 0.2362, 0.4091, 0.2362, 0.4545, 0.3149, 0.5, 0.2362, 0.4545, 0.1575, 0.4091, 0.2362, 0.4545, 0.1575, 0.3636, 0.1575, 0.4091, 0.2362, 0.3182, 0.2362, 0.2273, 0.2362, 0.2727, 0.3149, 0.3182, 0.2362, 0.2727, 0.1575, 0.2273, 0.2362, 0.2727, 0.1575, 0.1818, 0.1575, 0.2273, 0.2362, 0.1364, 0.2362, 0.04545, 0.2362, 0.09091, 0.3149, 0.1364, 0.2362, 0.09091, 0.1575, 0.04545, 0.2362, 0.09091, 0.1575, 0.0, 0.1575, 0.04545, 0.2362, 0.8636, 0.2362, 0.7727, 0.2362, 0.8182, 0.3149, 0.8636, 0.2362, 0.8182, 0.1575, 0.7727, 0.2362, 0.8182, 0.1575, 0.7273, 0.1575, 0.7727, 0.2362, 0.6818, 0.2362, 0.5909, 0.2362, 0.6364, 0.3149, 0.6818, 0.2362, 0.6364, 0.1575, 0.5909, 0.2362, 0.6364, 0.1575, 0.5455, 0.1575, 0.5909, 0.2362, 0.5, 0.07873, 0.4545, 0.1575, 0.5455, 0.1575, 0.5, 0.07873, 0.4091, 0.07873, 0.4545, 0.1575, 0.4091, 0.07873, 0.3636, 0.1575, 0.4545, 0.1575, 0.3182, 0.07873, 0.2727, 0.1575, 0.3636, 0.1575, 0.3182, 0.07873, 0.2273, 0.07873, 0.2727, 0.1575, 0.2273, 0.07873, 0.1818, 0.1575, 0.2727, 0.1575, 0.1364, 0.07873, 0.09091, 0.1575, 0.1818, 0.1575, 0.1364, 0.07873, 0.04545, 0.07873, 0.09091, 0.1575, 0.04545, 0.07873, 0.0, 0.1575, 0.09091, 0.1575, 0.6364, 0.1575, 0.5909, 0.07873, 0.5455, 0.1575, 0.6364, 0.1575, 0.6818, 0.07873, 0.5909, 0.07873, 0.6818, 0.07873, 0.6364, 0.0, 0.5909, 0.07873, 0.8636, 0.07873, 0.8182, 0.1575, 0.9091, 0.1575, 0.8636, 0.07873, 0.7727, 0.07873, 0.8182, 0.1575, 0.7727, 0.07873, 0.7273, 0.1575, 0.8182, 0.1575, 0.375, 0.125, 0.625, 0.125, 0.5, 0.375, 0.375, 0.625, 0.625, 0.625, 0.625, 0.75, 0.375, 0.75, 0.375, 0.75, 0.625, 0.75, 0.625, 1.0, 0.375, 1.0, 0.125, 0.625, 0.375, 0.625, 0.375, 0.75, 0.125, 0.75, 0.625, 0.625, 0.875, 0.625, 0.875, 0.75, 0.625, 0.75, 0.5, 0.375, 0.875, 0.625, 0.625, 0.625, 0.5, 0.375, 0.375, 0.625, 0.125, 0.625, 0.5, 0.375, 0.625, 0.625, 0.375, 0.625, 0.375, 0.0, 0.625, 0.0, 0.625, 0.125, 0.375, 0.125, 0.625, 0.04167, 0.375, 0.04167, 0.375, 0.0, 0.625, 0.0, 0.375, 0.375, 0.625, 0.375, 0.625, 0.5, 0.375, 0.5, 0.25, 0.7083, 0.375, 0.7083, 0.375, 0.75, 0.25, 0.75, 0.875, 0.7083, 0.875, 0.75, 0.75, 0.75, 0.75, 0.7083, 0.25, 0.7083, 0.25, 0.75, 0.125, 0.75, 0.125, 0.7083, 0.75, 0.7083, 0.75, 0.75, 0.625, 0.75, 0.625, 0.7083, 0.625, 0.7083, 0.625, 0.75, 0.375, 0.75, 0.375, 0.7083, 0.375, 0.25, 0.625, 0.25, 0.625, 0.375, 0.375, 0.375, 0.75, 0.5, 0.75, 0.6667, 0.625, 0.6667, 0.625, 0.5, 0.875, 0.5, 0.875, 0.6667, 0.75, 0.6667, 0.75, 0.5, 0.375, 0.5, 0.375, 0.6667, 0.25, 0.6667, 0.25, 0.5, 0.625, 0.5, 0.625, 0.6667, 0.375, 0.6667, 0.375, 0.5, 0.375, 0.08333, 0.625, 0.08333, 0.625, 0.25, 0.375, 0.25, 0.375, 0.875, 0.625, 0.875, 0.625, 1.0, 0.375, 1.0, 0.375, 0.75, 0.625, 0.75, 0.625, 0.875, 0.375, 0.875, 0.25, 0.5, 0.25, 0.6667, 0.125, 0.6667, 0.125, 0.5, 0.625, 0.6667, 0.625, 0.7083, 0.375, 0.7083, 0.375, 0.6667, 0.75, 0.6667, 0.75, 0.7083, 0.625, 0.7083, 0.625, 0.6667, 0.25, 0.6667, 0.25, 0.7083, 0.125, 0.7083, 0.125, 0.6667, 0.875, 0.6667, 0.875, 0.7083, 0.75, 0.7083, 0.75, 0.6667, 0.25, 0.6667, 0.375, 0.6667, 0.375, 0.7083, 0.25, 0.7083, 0.625, 0.08333, 0.375, 0.08333, 0.375, 0.04167, 0.625, 0.04167])
me_cylinder_005.materials.append(mat_oldgreenstrawberryplant)
me_cylinder_005.materials.append(mat_oldgredstrawberryplant)
me_cylinder_005.use_remesh_fix_poles = True
me_cylinder_005.use_remesh_preserve_attributes = False
me_cylinder_005.use_mirror_vertex_groups = False
me_cylinder_005.update()

# ---- objects
ob_strawberryplant_stage_04 = bpy.data.objects.new('StrawberryPlant_Stage_04', me_cylinder_005)

# ---- transforms, parenting, visibility, modifiers, constraints
ob_strawberryplant_stage_04.location = (0.0, 0.0, 0.0)
ob_strawberryplant_stage_04.lineart.crease_threshold = 0.0

# ---- collection membership
col_collection.objects.link(ob_strawberryplant_stage_04)

# ---- scene / render settings (as saved in the file)
scene.frame_start = 1; scene.frame_end = 250; scene.frame_set(1)
scene.render.engine = 'BLENDER_EEVEE_NEXT'
scene.cycles.use_denoising = False
scene.cycles.samples = 128
scene.cycles.sampling_pattern = 'TABULATED_SOBOL'
scene.cycles.use_adaptive_sampling = False
scene.cycles.use_light_tree = False
scene.view_settings.view_transform = 'Filmic'
bpy.context.view_layer.update()

# ---- added for rendering (the .blend has no active camera and no usable light): camera, sun
cam_auto = bpy.data.cameras.new('AutoCamera')
cam_auto.lens = 50.0
cam_auto.sensor_width = 36.0
cam_auto.clip_end = 1000.0
ob_auto_camera = bpy.data.objects.new('AutoCamera', cam_auto)
scene.collection.objects.link(ob_auto_camera)
ob_auto_camera.location = (3.77204, -4.59099, 2.68055)
ob_auto_camera.rotation_euler = (1.09748, -7.21219e-08, 0.694738)
scene.camera = ob_auto_camera
light_auto_sun = bpy.data.lights.new('AutoSun', 'SUN')
light_auto_sun.energy = 3.0
light_auto_sun.angle = 0.0523599
ob_auto_sun = bpy.data.objects.new('AutoSun', light_auto_sun)
scene.collection.objects.link(ob_auto_sun)
ob_auto_sun.rotation_euler = (0.872665, 0.174533, 0.523599)
bpy.context.view_layer.update()
